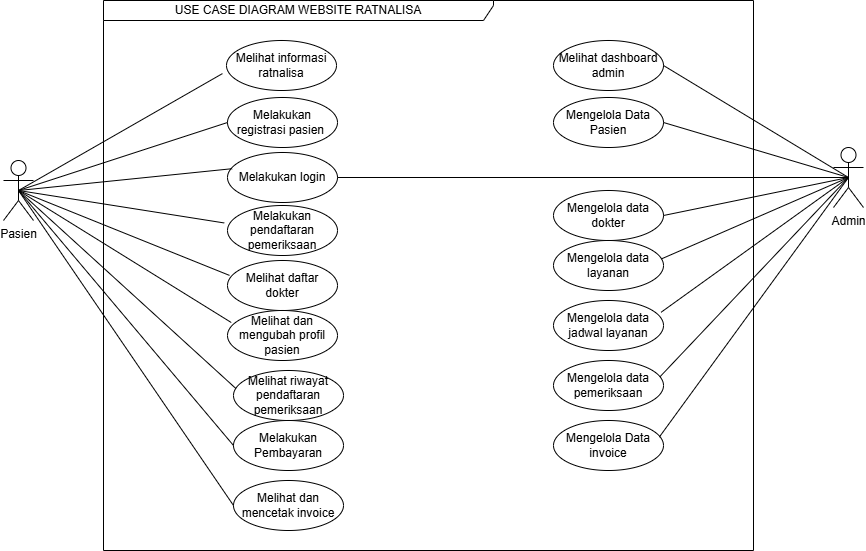

The diagram above was exported from draw.io. Its source (the exported page's mxGraphModel, read from the mxfile embedded in the PNG):
<mxGraphModel dx="1030" dy="562" grid="1" gridSize="10" guides="1" tooltips="1" connect="1" arrows="1" fold="1" page="1" pageScale="1" pageWidth="827" pageHeight="1169" math="0" shadow="0">
  <root>
    <mxCell id="0" />
    <mxCell id="1" parent="0" />
    <mxCell id="xW4bz7mqr0eQ8t-wfdlN-2" parent="1" style="shape=umlFrame;whiteSpace=wrap;html=1;pointerEvents=0;width=390;height=20;" value="USE CASE DIAGRAM WEBSITE RATNALISA" vertex="1">
      <mxGeometry height="550" width="650" x="290" y="180" as="geometry" />
    </mxCell>
    <mxCell id="xW4bz7mqr0eQ8t-wfdlN-3" parent="1" style="shape=umlActor;verticalLabelPosition=bottom;verticalAlign=top;html=1;outlineConnect=0;" value="Pasien" vertex="1">
      <mxGeometry height="60" width="30" x="190" y="340" as="geometry" />
    </mxCell>
    <mxCell id="xW4bz7mqr0eQ8t-wfdlN-5" parent="1" style="ellipse;whiteSpace=wrap;html=1;" value="Melihat informasi ratnalisa" vertex="1">
      <mxGeometry height="50" width="110" x="413" y="220" as="geometry" />
    </mxCell>
    <mxCell id="xW4bz7mqr0eQ8t-wfdlN-6" parent="1" style="ellipse;whiteSpace=wrap;html=1;" value="Melakukan registrasi pasien&amp;nbsp;" vertex="1">
      <mxGeometry height="50" width="110" x="414" y="277" as="geometry" />
    </mxCell>
    <mxCell id="xW4bz7mqr0eQ8t-wfdlN-7" parent="1" style="ellipse;whiteSpace=wrap;html=1;" value="Melakukan login" vertex="1">
      <mxGeometry height="50" width="110" x="414" y="332" as="geometry" />
    </mxCell>
    <mxCell id="xW4bz7mqr0eQ8t-wfdlN-8" parent="1" style="ellipse;whiteSpace=wrap;html=1;" value="Melakukan pendaftaran pemeriksaan" vertex="1">
      <mxGeometry height="50" width="110" x="414" y="385" as="geometry" />
    </mxCell>
    <mxCell id="xW4bz7mqr0eQ8t-wfdlN-9" parent="1" style="ellipse;whiteSpace=wrap;html=1;" value="Melihat daftar dokter" vertex="1">
      <mxGeometry height="50" width="110" x="414" y="440" as="geometry" />
    </mxCell>
    <mxCell id="xW4bz7mqr0eQ8t-wfdlN-11" parent="1" style="ellipse;whiteSpace=wrap;html=1;" value="Melihat dan mengubah profil pasien" vertex="1">
      <mxGeometry height="50" width="110" x="414" y="490" as="geometry" />
    </mxCell>
    <mxCell id="xW4bz7mqr0eQ8t-wfdlN-14" parent="1" style="ellipse;whiteSpace=wrap;html=1;" value="Melihat dan mencetak invoice" vertex="1">
      <mxGeometry height="50" width="110" x="420" y="660" as="geometry" />
    </mxCell>
    <mxCell id="xW4bz7mqr0eQ8t-wfdlN-15" parent="1" style="ellipse;whiteSpace=wrap;html=1;" value="Melihat riwayat pendaftaran pemeriksaan" vertex="1">
      <mxGeometry height="50" width="110" x="420" y="550" as="geometry" />
    </mxCell>
    <mxCell id="xW4bz7mqr0eQ8t-wfdlN-18" parent="1" style="shape=umlActor;verticalLabelPosition=bottom;verticalAlign=top;html=1;outlineConnect=0;" value="Admin" vertex="1">
      <mxGeometry height="60" width="30" x="1020" y="327" as="geometry" />
    </mxCell>
    <mxCell id="xW4bz7mqr0eQ8t-wfdlN-22" parent="1" style="ellipse;whiteSpace=wrap;html=1;" value="Melihat dashboard admin" vertex="1">
      <mxGeometry height="50" width="110" x="740" y="220" as="geometry" />
    </mxCell>
    <mxCell id="xW4bz7mqr0eQ8t-wfdlN-24" parent="1" style="ellipse;whiteSpace=wrap;html=1;" value="Mengelola data dokter" vertex="1">
      <mxGeometry height="50" width="110" x="740" y="370" as="geometry" />
    </mxCell>
    <mxCell id="xW4bz7mqr0eQ8t-wfdlN-25" parent="1" style="ellipse;whiteSpace=wrap;html=1;" value="Mengelola data layanan&lt;span style=&quot;color: rgba(0, 0, 0, 0); font-family: monospace; font-size: 0px; text-align: start; white-space: nowrap;&quot;&gt;%3CmxGraphModel%3E%3Croot%3E%3CmxCell%20id%3D%220%22%2F%3E%3CmxCell%20id%3D%221%22%20parent%3D%220%22%2F%3E%3CmxCell%20id%3D%222%22%20parent%3D%221%22%20style%3D%22ellipse%3BwhiteSpace%3Dwrap%3Bhtml%3D1%3B%22%20value%3D%22Melihat%20informasi%20ratnalisa%22%20vertex%3D%221%22%3E%3CmxGeometry%20height%3D%2250%22%20width%3D%22110%22%20x%3D%22413%22%20y%3D%22220%22%20as%3D%22geometry%22%2F%3E%3C%2FmxCell%3E%3C%2Froot%3E%3C%2FmxGraphModel%3E&lt;/span&gt;" vertex="1">
      <mxGeometry height="50" width="110" x="740" y="420" as="geometry" />
    </mxCell>
    <mxCell id="xW4bz7mqr0eQ8t-wfdlN-26" parent="1" style="ellipse;whiteSpace=wrap;html=1;" value="Mengelola data jadwal layanan" vertex="1">
      <mxGeometry height="50" width="110" x="740" y="480" as="geometry" />
    </mxCell>
    <mxCell id="xW4bz7mqr0eQ8t-wfdlN-29" parent="1" style="ellipse;whiteSpace=wrap;html=1;" value="Mengelola data pemeriksaan" vertex="1">
      <mxGeometry height="50" width="110" x="740" y="540" as="geometry" />
    </mxCell>
    <mxCell id="xW4bz7mqr0eQ8t-wfdlN-30" parent="1" style="ellipse;whiteSpace=wrap;html=1;" value="Mengelola Data invoice" vertex="1">
      <mxGeometry height="50" width="110" x="740" y="600" as="geometry" />
    </mxCell>
    <mxCell id="xW4bz7mqr0eQ8t-wfdlN-31" parent="1" style="ellipse;whiteSpace=wrap;html=1;" value="Melakukan Pembayaran" vertex="1">
      <mxGeometry height="50" width="110" x="420" y="600" as="geometry" />
    </mxCell>
    <mxCell id="xW4bz7mqr0eQ8t-wfdlN-32" parent="1" style="ellipse;whiteSpace=wrap;html=1;" value="Mengelola Data Pasien" vertex="1">
      <mxGeometry height="50" width="110" x="740" y="277" as="geometry" />
    </mxCell>
    <mxCell id="xW4bz7mqr0eQ8t-wfdlN-37" edge="1" parent="1" source="xW4bz7mqr0eQ8t-wfdlN-3" style="edgeStyle=none;html=1;endArrow=none;verticalAlign=bottom;rounded=0;entryX=-0.037;entryY=0.662;entryDx=0;entryDy=0;entryPerimeter=0;exitX=0.5;exitY=0.5;exitDx=0;exitDy=0;exitPerimeter=0;" target="xW4bz7mqr0eQ8t-wfdlN-5" value="">
      <mxGeometry relative="1" width="160" as="geometry">
        <mxPoint x="230" y="359.44" as="sourcePoint" />
        <mxPoint x="390" y="359.44" as="targetPoint" />
      </mxGeometry>
    </mxCell>
    <mxCell id="xW4bz7mqr0eQ8t-wfdlN-38" edge="1" parent="1" source="xW4bz7mqr0eQ8t-wfdlN-3" style="edgeStyle=none;html=1;endArrow=none;verticalAlign=bottom;rounded=0;entryX=0;entryY=0.5;entryDx=0;entryDy=0;exitX=0.5;exitY=0.5;exitDx=0;exitDy=0;exitPerimeter=0;" target="xW4bz7mqr0eQ8t-wfdlN-6" value="">
      <mxGeometry relative="1" width="160" as="geometry">
        <mxPoint x="219" y="377" as="sourcePoint" />
        <mxPoint x="413" y="270" as="targetPoint" />
      </mxGeometry>
    </mxCell>
    <mxCell id="xW4bz7mqr0eQ8t-wfdlN-39" edge="1" parent="1" source="xW4bz7mqr0eQ8t-wfdlN-3" style="edgeStyle=none;html=1;endArrow=none;verticalAlign=bottom;rounded=0;entryX=0.042;entryY=0.324;entryDx=0;entryDy=0;entryPerimeter=0;exitX=0.5;exitY=0.5;exitDx=0;exitDy=0;exitPerimeter=0;" target="xW4bz7mqr0eQ8t-wfdlN-7" value="">
      <mxGeometry relative="1" width="160" as="geometry">
        <mxPoint x="220" y="467" as="sourcePoint" />
        <mxPoint x="414" y="360" as="targetPoint" />
      </mxGeometry>
    </mxCell>
    <mxCell id="xW4bz7mqr0eQ8t-wfdlN-40" edge="1" parent="1" source="xW4bz7mqr0eQ8t-wfdlN-3" style="edgeStyle=none;html=1;endArrow=none;verticalAlign=bottom;rounded=0;entryX=-0.03;entryY=0.349;entryDx=0;entryDy=0;entryPerimeter=0;exitX=0.5;exitY=0.5;exitDx=0;exitDy=0;exitPerimeter=0;" target="xW4bz7mqr0eQ8t-wfdlN-8" value="">
      <mxGeometry relative="1" width="160" as="geometry">
        <mxPoint x="250" y="450" as="sourcePoint" />
        <mxPoint x="444" y="343" as="targetPoint" />
      </mxGeometry>
    </mxCell>
    <mxCell id="xW4bz7mqr0eQ8t-wfdlN-41" edge="1" parent="1" source="xW4bz7mqr0eQ8t-wfdlN-3" style="edgeStyle=none;html=1;endArrow=none;verticalAlign=bottom;rounded=0;entryX=0.018;entryY=0.298;entryDx=0;entryDy=0;entryPerimeter=0;exitX=0.5;exitY=0.5;exitDx=0;exitDy=0;exitPerimeter=0;" target="xW4bz7mqr0eQ8t-wfdlN-9" value="">
      <mxGeometry relative="1" width="160" as="geometry">
        <mxPoint x="250" y="508.5" as="sourcePoint" />
        <mxPoint x="444" y="401.5" as="targetPoint" />
      </mxGeometry>
    </mxCell>
    <mxCell id="xW4bz7mqr0eQ8t-wfdlN-42" edge="1" parent="1" source="xW4bz7mqr0eQ8t-wfdlN-3" style="edgeStyle=none;html=1;endArrow=none;verticalAlign=bottom;rounded=0;entryX=0.034;entryY=0.24;entryDx=0;entryDy=0;entryPerimeter=0;exitX=0.5;exitY=0.5;exitDx=0;exitDy=0;exitPerimeter=0;" target="xW4bz7mqr0eQ8t-wfdlN-11" value="">
      <mxGeometry relative="1" width="160" as="geometry">
        <mxPoint x="220" y="617" as="sourcePoint" />
        <mxPoint x="414" y="510" as="targetPoint" />
      </mxGeometry>
    </mxCell>
    <mxCell id="xW4bz7mqr0eQ8t-wfdlN-43" edge="1" parent="1" source="xW4bz7mqr0eQ8t-wfdlN-3" style="edgeStyle=none;html=1;endArrow=none;verticalAlign=bottom;rounded=0;entryX=0.022;entryY=0.361;entryDx=0;entryDy=0;entryPerimeter=0;exitX=0.5;exitY=0.5;exitDx=0;exitDy=0;exitPerimeter=0;" target="xW4bz7mqr0eQ8t-wfdlN-15" value="">
      <mxGeometry relative="1" width="160" as="geometry">
        <mxPoint x="370" y="597" as="sourcePoint" />
        <mxPoint x="564" y="490" as="targetPoint" />
      </mxGeometry>
    </mxCell>
    <mxCell id="xW4bz7mqr0eQ8t-wfdlN-44" edge="1" parent="1" source="xW4bz7mqr0eQ8t-wfdlN-3" style="edgeStyle=none;html=1;endArrow=none;verticalAlign=bottom;rounded=0;entryX=0;entryY=0.5;entryDx=0;entryDy=0;exitX=0.5;exitY=0.5;exitDx=0;exitDy=0;exitPerimeter=0;" target="xW4bz7mqr0eQ8t-wfdlN-31" value="">
      <mxGeometry relative="1" width="160" as="geometry">
        <mxPoint x="220" y="657" as="sourcePoint" />
        <mxPoint x="414" y="550" as="targetPoint" />
      </mxGeometry>
    </mxCell>
    <mxCell id="xW4bz7mqr0eQ8t-wfdlN-45" edge="1" parent="1" source="xW4bz7mqr0eQ8t-wfdlN-3" style="edgeStyle=none;html=1;endArrow=none;verticalAlign=bottom;rounded=0;entryX=0;entryY=0.5;entryDx=0;entryDy=0;exitX=0.5;exitY=0.5;exitDx=0;exitDy=0;exitPerimeter=0;" target="xW4bz7mqr0eQ8t-wfdlN-14" value="">
      <mxGeometry relative="1" width="160" as="geometry">
        <mxPoint x="140" y="717" as="sourcePoint" />
        <mxPoint x="334" y="610" as="targetPoint" />
      </mxGeometry>
    </mxCell>
    <mxCell id="xW4bz7mqr0eQ8t-wfdlN-50" edge="1" parent="1" source="xW4bz7mqr0eQ8t-wfdlN-22" style="edgeStyle=none;html=1;endArrow=none;verticalAlign=bottom;rounded=0;entryX=0.5;entryY=0.5;entryDx=0;entryDy=0;entryPerimeter=0;exitX=1;exitY=0.5;exitDx=0;exitDy=0;" target="xW4bz7mqr0eQ8t-wfdlN-18" value="">
      <mxGeometry relative="1" width="160" as="geometry">
        <mxPoint x="826" y="447" as="sourcePoint" />
        <mxPoint x="1020" y="340" as="targetPoint" />
      </mxGeometry>
    </mxCell>
    <mxCell id="xW4bz7mqr0eQ8t-wfdlN-51" edge="1" parent="1" source="xW4bz7mqr0eQ8t-wfdlN-32" style="edgeStyle=none;html=1;endArrow=none;verticalAlign=bottom;rounded=0;entryX=0.5;entryY=0.5;entryDx=0;entryDy=0;entryPerimeter=0;exitX=1;exitY=0.5;exitDx=0;exitDy=0;" target="xW4bz7mqr0eQ8t-wfdlN-18" value="">
      <mxGeometry relative="1" width="160" as="geometry">
        <mxPoint x="970" y="427" as="sourcePoint" />
        <mxPoint x="1164" y="320" as="targetPoint" />
      </mxGeometry>
    </mxCell>
    <mxCell id="xW4bz7mqr0eQ8t-wfdlN-52" edge="1" parent="1" source="xW4bz7mqr0eQ8t-wfdlN-24" style="edgeStyle=none;html=1;endArrow=none;verticalAlign=bottom;rounded=0;entryX=0.5;entryY=0.5;entryDx=0;entryDy=0;entryPerimeter=0;exitX=1;exitY=0.5;exitDx=0;exitDy=0;" target="xW4bz7mqr0eQ8t-wfdlN-18" value="">
      <mxGeometry relative="1" width="160" as="geometry">
        <mxPoint x="840" y="463.5" as="sourcePoint" />
        <mxPoint x="1034" y="356.5" as="targetPoint" />
      </mxGeometry>
    </mxCell>
    <mxCell id="xW4bz7mqr0eQ8t-wfdlN-53" edge="1" parent="1" source="xW4bz7mqr0eQ8t-wfdlN-25" style="edgeStyle=none;html=1;endArrow=none;verticalAlign=bottom;rounded=0;exitX=0.982;exitY=0.367;exitDx=0;exitDy=0;exitPerimeter=0;entryX=0.5;entryY=0.5;entryDx=0;entryDy=0;entryPerimeter=0;" target="xW4bz7mqr0eQ8t-wfdlN-18" value="">
      <mxGeometry relative="1" width="160" as="geometry">
        <mxPoint x="840" y="463.5" as="sourcePoint" />
        <mxPoint x="990" y="400" as="targetPoint" />
      </mxGeometry>
    </mxCell>
    <mxCell id="xW4bz7mqr0eQ8t-wfdlN-54" edge="1" parent="1" source="xW4bz7mqr0eQ8t-wfdlN-26" style="edgeStyle=none;html=1;endArrow=none;verticalAlign=bottom;rounded=0;entryX=0.5;entryY=0.5;entryDx=0;entryDy=0;entryPerimeter=0;exitX=0.977;exitY=0.237;exitDx=0;exitDy=0;exitPerimeter=0;" target="xW4bz7mqr0eQ8t-wfdlN-18" value="">
      <mxGeometry relative="1" width="160" as="geometry">
        <mxPoint x="850" y="507" as="sourcePoint" />
        <mxPoint x="1044" y="400" as="targetPoint" />
      </mxGeometry>
    </mxCell>
    <mxCell id="xW4bz7mqr0eQ8t-wfdlN-55" edge="1" parent="1" source="xW4bz7mqr0eQ8t-wfdlN-29" style="edgeStyle=none;html=1;endArrow=none;verticalAlign=bottom;rounded=0;entryX=0.5;entryY=0.5;entryDx=0;entryDy=0;entryPerimeter=0;exitX=0.967;exitY=0.328;exitDx=0;exitDy=0;exitPerimeter=0;" target="xW4bz7mqr0eQ8t-wfdlN-18" value="">
      <mxGeometry relative="1" width="160" as="geometry">
        <mxPoint x="850" y="540" as="sourcePoint" />
        <mxPoint x="1044" y="433" as="targetPoint" />
      </mxGeometry>
    </mxCell>
    <mxCell id="xW4bz7mqr0eQ8t-wfdlN-56" edge="1" parent="1" source="xW4bz7mqr0eQ8t-wfdlN-30" style="edgeStyle=none;html=1;endArrow=none;verticalAlign=bottom;rounded=0;entryX=0.5;entryY=0.5;entryDx=0;entryDy=0;entryPerimeter=0;exitX=0.962;exitY=0.331;exitDx=0;exitDy=0;exitPerimeter=0;" target="xW4bz7mqr0eQ8t-wfdlN-18" value="">
      <mxGeometry relative="1" width="160" as="geometry">
        <mxPoint x="840" y="617" as="sourcePoint" />
        <mxPoint x="1034" y="510" as="targetPoint" />
      </mxGeometry>
    </mxCell>
    <mxCell id="xW4bz7mqr0eQ8t-wfdlN-57" edge="1" parent="1" source="xW4bz7mqr0eQ8t-wfdlN-7" style="edgeStyle=none;html=1;endArrow=none;verticalAlign=bottom;rounded=0;exitX=1;exitY=0.5;exitDx=0;exitDy=0;entryX=0.5;entryY=0.5;entryDx=0;entryDy=0;entryPerimeter=0;" target="xW4bz7mqr0eQ8t-wfdlN-18" value="">
      <mxGeometry relative="1" width="160" as="geometry">
        <mxPoint x="523" y="356.69" as="sourcePoint" />
        <mxPoint x="1030" y="357" as="targetPoint" />
      </mxGeometry>
    </mxCell>
  </root>
</mxGraphModel>